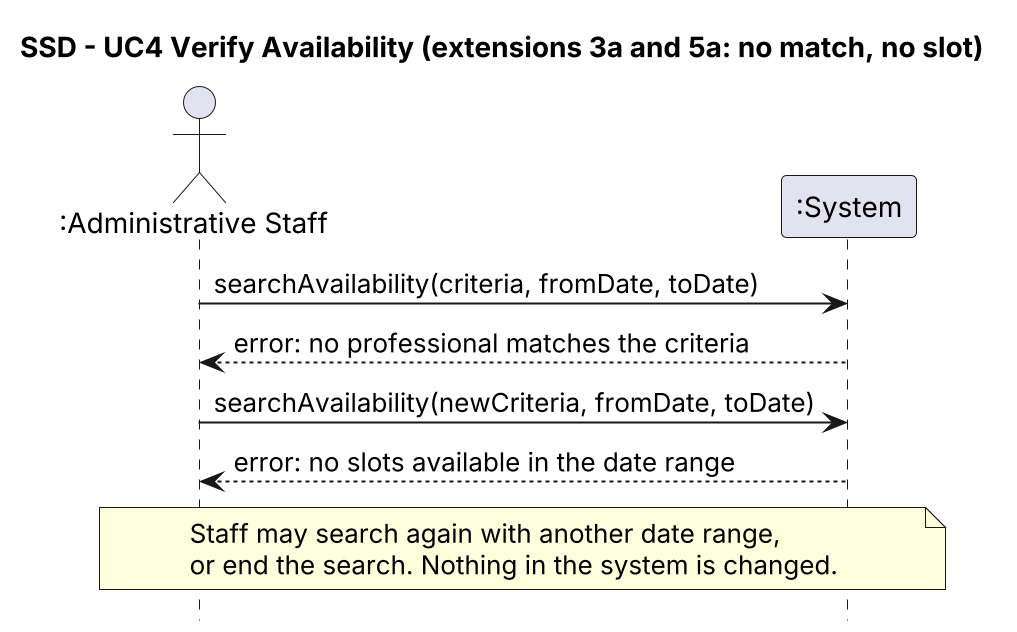

The diagram above was rendered by PlantUML. Its source (embedded in the PNG):
@startuml SSD-UC4-extension
title SSD - UC4 Verify Availability (extensions 3a and 5a: no match, no slot)
hide footbox
scale 2
skinparam shadowing false
actor ":Administrative Staff" as Staff
participant ":System" as Sys

Staff -> Sys : searchAvailability(criteria, fromDate, toDate)
Sys --> Staff : error: no professional matches the criteria
Staff -> Sys : searchAvailability(newCriteria, fromDate, toDate)
Sys --> Staff : error: no slots available in the date range
note over Staff, Sys
  Staff may search again with another date range,
  or end the search. Nothing in the system is changed.
end note
@enduml